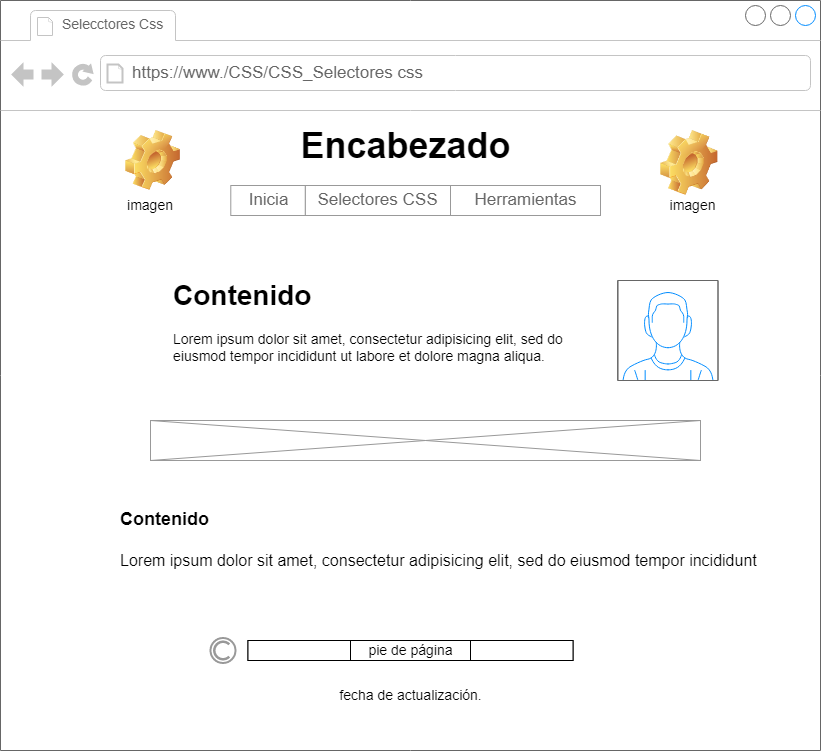

The diagram above was exported from draw.io. Its source (the exported page's mxGraphModel, read from the mxfile embedded in the PNG):
<mxGraphModel dx="2510" dy="646" grid="1" gridSize="10" guides="1" tooltips="1" connect="1" arrows="1" fold="1" page="1" pageScale="1" pageWidth="850" pageHeight="1100" math="0" shadow="0">
  <root>
    <mxCell id="0" />
    <mxCell id="1" parent="0" />
    <mxCell id="yjR21pTLpip2QSSn5eDA-1" value="" style="strokeWidth=1;shadow=0;dashed=0;align=center;html=1;shape=mxgraph.mockup.containers.browserWindow;rSize=0;strokeColor=#666666;strokeColor2=#008cff;strokeColor3=#c4c4c4;mainText=,;recursiveResize=0;" vertex="1" parent="1">
      <mxGeometry x="-330" y="30" width="820" height="750" as="geometry" />
    </mxCell>
    <mxCell id="yjR21pTLpip2QSSn5eDA-2" value="&lt;font style=&quot;font-size: 14px;&quot;&gt;Selecctores Css&lt;/font&gt;" style="strokeWidth=1;shadow=0;dashed=0;align=center;html=1;shape=mxgraph.mockup.containers.anchor;fontSize=17;fontColor=#666666;align=left;" vertex="1" parent="yjR21pTLpip2QSSn5eDA-1">
      <mxGeometry x="60" y="20" width="150" height="8" as="geometry" />
    </mxCell>
    <mxCell id="yjR21pTLpip2QSSn5eDA-3" value="https://www./CSS/CSS_Selectores css" style="strokeWidth=1;shadow=0;dashed=0;align=center;html=1;shape=mxgraph.mockup.containers.anchor;rSize=0;fontSize=17;fontColor=#666666;align=left;" vertex="1" parent="yjR21pTLpip2QSSn5eDA-1">
      <mxGeometry x="130" y="60" width="340" height="26" as="geometry" />
    </mxCell>
    <mxCell id="yjR21pTLpip2QSSn5eDA-4" value="&lt;b style=&quot;&quot;&gt;&lt;font style=&quot;font-size: 36px;&quot;&gt;Encabezado&amp;nbsp;&lt;/font&gt;&lt;/b&gt;" style="text;html=1;strokeColor=none;fillColor=none;align=center;verticalAlign=middle;whiteSpace=wrap;rounded=0;" vertex="1" parent="yjR21pTLpip2QSSn5eDA-1">
      <mxGeometry x="302.5" y="140" width="215" height="10" as="geometry" />
    </mxCell>
    <mxCell id="yjR21pTLpip2QSSn5eDA-24" value="&lt;h1&gt;Contenido&lt;/h1&gt;&lt;p&gt;Lorem ipsum dolor sit amet, consectetur adipisicing elit, sed do eiusmod tempor incididunt ut labore et dolore magna aliqua.&lt;/p&gt;" style="text;html=1;strokeColor=none;fillColor=none;spacing=5;spacingTop=-20;whiteSpace=wrap;overflow=hidden;rounded=0;fontSize=14;" vertex="1" parent="yjR21pTLpip2QSSn5eDA-1">
      <mxGeometry x="167.5" y="270" width="405" height="100" as="geometry" />
    </mxCell>
    <mxCell id="yjR21pTLpip2QSSn5eDA-25" value="&lt;h1&gt;&lt;font style=&quot;font-size: 18px;&quot;&gt;Contenido&lt;/font&gt;&lt;/h1&gt;&lt;p&gt;&lt;font size=&quot;3&quot;&gt;Lorem ipsum dolor sit amet, consectetur adipisicing elit, sed do eiusmod tempor incididunt ut labore&amp;nbsp;&amp;nbsp;&lt;/font&gt;&lt;/p&gt;" style="text;html=1;strokeColor=none;fillColor=none;spacing=5;spacingTop=-20;whiteSpace=wrap;overflow=hidden;rounded=0;fontSize=14;" vertex="1" parent="yjR21pTLpip2QSSn5eDA-1">
      <mxGeometry x="115" y="490" width="650" height="80" as="geometry" />
    </mxCell>
    <mxCell id="yjR21pTLpip2QSSn5eDA-26" value="" style="verticalLabelPosition=bottom;shadow=0;dashed=0;align=center;html=1;verticalAlign=top;strokeWidth=1;shape=mxgraph.mockup.containers.userMale;strokeColor=#666666;strokeColor2=#008cff;fontSize=14;" vertex="1" parent="yjR21pTLpip2QSSn5eDA-1">
      <mxGeometry x="617.5" y="280" width="100" height="100" as="geometry" />
    </mxCell>
    <mxCell id="yjR21pTLpip2QSSn5eDA-34" value="" style="verticalLabelPosition=bottom;shadow=0;dashed=0;align=center;html=1;verticalAlign=top;strokeWidth=1;shape=mxgraph.mockup.graphics.simpleIcon;strokeColor=#999999;fontSize=14;" vertex="1" parent="yjR21pTLpip2QSSn5eDA-1">
      <mxGeometry x="150" y="420" width="550" height="40" as="geometry" />
    </mxCell>
    <mxCell id="yjR21pTLpip2QSSn5eDA-39" value="" style="shape=image;html=1;verticalLabelPosition=bottom;verticalAlign=top;imageAspect=0;image=img/clipart/Gear_128x128.png;fontSize=14;" vertex="1" parent="yjR21pTLpip2QSSn5eDA-1">
      <mxGeometry x="125" y="130" width="55" height="60" as="geometry" />
    </mxCell>
    <mxCell id="yjR21pTLpip2QSSn5eDA-40" value="" style="shape=image;html=1;verticalLabelPosition=bottom;verticalAlign=top;imageAspect=0;image=img/clipart/Gear_128x128.png;fontSize=14;" vertex="1" parent="yjR21pTLpip2QSSn5eDA-1">
      <mxGeometry x="660" y="130" width="57.5" height="65" as="geometry" />
    </mxCell>
    <mxCell id="yjR21pTLpip2QSSn5eDA-53" value="" style="strokeColor=#999999;verticalLabelPosition=bottom;shadow=0;dashed=0;verticalAlign=top;strokeWidth=2;html=1;shape=mxgraph.mockup.misc.copyrightIcon;fontSize=24;" vertex="1" parent="yjR21pTLpip2QSSn5eDA-1">
      <mxGeometry x="210" y="637.5" width="25" height="25" as="geometry" />
    </mxCell>
    <mxCell id="yjR21pTLpip2QSSn5eDA-64" value="fecha de actualización." style="text;html=1;strokeColor=none;fillColor=none;align=center;verticalAlign=middle;whiteSpace=wrap;rounded=0;fontSize=14;" vertex="1" parent="yjR21pTLpip2QSSn5eDA-1">
      <mxGeometry x="332.5" y="680" width="155" height="30" as="geometry" />
    </mxCell>
    <mxCell id="yjR21pTLpip2QSSn5eDA-71" value="imagen" style="text;html=1;strokeColor=none;fillColor=none;align=center;verticalAlign=middle;whiteSpace=wrap;rounded=0;fontSize=14;" vertex="1" parent="yjR21pTLpip2QSSn5eDA-1">
      <mxGeometry x="670" y="195" width="45" height="20" as="geometry" />
    </mxCell>
    <mxCell id="yjR21pTLpip2QSSn5eDA-73" value="imagen" style="text;html=1;strokeColor=none;fillColor=none;align=center;verticalAlign=middle;whiteSpace=wrap;rounded=0;fontSize=14;" vertex="1" parent="yjR21pTLpip2QSSn5eDA-1">
      <mxGeometry x="130" y="195" width="40" height="20" as="geometry" />
    </mxCell>
    <mxCell id="yjR21pTLpip2QSSn5eDA-76" value="pie de página" style="rounded=0;whiteSpace=wrap;html=1;fontSize=14;" vertex="1" parent="yjR21pTLpip2QSSn5eDA-1">
      <mxGeometry x="247.5" y="640" width="325" height="20" as="geometry" />
    </mxCell>
    <mxCell id="yjR21pTLpip2QSSn5eDA-5" value="" style="strokeWidth=1;shadow=0;dashed=0;align=center;html=1;shape=mxgraph.mockup.forms.rrect;rSize=0;strokeColor=#999999;fontSize=18;" vertex="1" parent="yjR21pTLpip2QSSn5eDA-1">
      <mxGeometry x="280" y="185" width="320" height="30" as="geometry" />
    </mxCell>
    <mxCell id="yjR21pTLpip2QSSn5eDA-6" value="" style="strokeColor=inherit;fillColor=inherit;gradientColor=inherit;strokeWidth=1;shadow=0;dashed=0;align=center;html=1;shape=mxgraph.mockup.forms.rrect;rSize=0;fontSize=17;fontColor=#666666;" vertex="1" parent="yjR21pTLpip2QSSn5eDA-5">
      <mxGeometry x="47.79844444444444" width="10.201555555555554" height="30" as="geometry" />
    </mxCell>
    <mxCell id="yjR21pTLpip2QSSn5eDA-7" value="Inicia" style="strokeColor=inherit;fillColor=inherit;gradientColor=inherit;strokeWidth=1;shadow=0;dashed=0;align=center;html=1;shape=mxgraph.mockup.forms.rrect;rSize=0;fontSize=17;fontColor=#666666;" vertex="1" parent="yjR21pTLpip2QSSn5eDA-5">
      <mxGeometry x="-49.71428571428571" width="74.57142857142857" height="30" as="geometry" />
    </mxCell>
    <mxCell id="yjR21pTLpip2QSSn5eDA-8" value="Selectores CSS" style="strokeColor=inherit;fillColor=inherit;gradientColor=inherit;strokeWidth=1;shadow=0;dashed=0;align=center;html=1;shape=mxgraph.mockup.forms.rrect;rSize=0;fontSize=17;fontColor=#666666;" vertex="1" parent="yjR21pTLpip2QSSn5eDA-5">
      <mxGeometry x="24.86" width="145.14" height="30" as="geometry" />
    </mxCell>
    <mxCell id="yjR21pTLpip2QSSn5eDA-9" value="&lt;font style=&quot;vertical-align: inherit;&quot;&gt;&lt;font style=&quot;vertical-align: inherit;&quot;&gt;Herramientas&lt;/font&gt;&lt;/font&gt;" style="strokeColor=inherit;fillColor=inherit;gradientColor=inherit;strokeWidth=1;shadow=0;dashed=0;align=center;html=1;shape=mxgraph.mockup.forms.rrect;rSize=0;fontSize=17;fontColor=#666666;" vertex="1" parent="yjR21pTLpip2QSSn5eDA-5">
      <mxGeometry x="170" width="150" height="30" as="geometry" />
    </mxCell>
    <mxCell id="yjR21pTLpip2QSSn5eDA-10" value="" style="strokeColor=inherit;fillColor=inherit;gradientColor=inherit;strokeWidth=1;shadow=0;dashed=0;align=center;html=1;shape=mxgraph.mockup.forms.rrect;rSize=0;fontSize=17;fontColor=#666666;" vertex="1" parent="yjR21pTLpip2QSSn5eDA-5">
      <mxGeometry x="232" height="20" as="geometry" />
    </mxCell>
    <mxCell id="yjR21pTLpip2QSSn5eDA-79" value="" style="rounded=0;whiteSpace=wrap;html=1;fontSize=36;" vertex="1" parent="yjR21pTLpip2QSSn5eDA-1">
      <mxGeometry x="247.5" y="640" width="102.5" height="20" as="geometry" />
    </mxCell>
    <mxCell id="yjR21pTLpip2QSSn5eDA-80" value="" style="rounded=0;whiteSpace=wrap;html=1;fontSize=36;" vertex="1" parent="yjR21pTLpip2QSSn5eDA-1">
      <mxGeometry x="470" y="640" width="102.5" height="20" as="geometry" />
    </mxCell>
  </root>
</mxGraphModel>